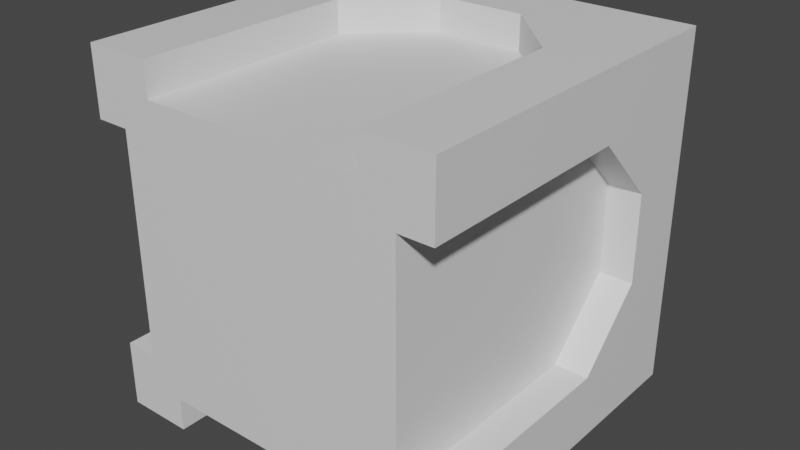 # Source: Bridge.blend  (saved by Blender 2.92.15; exported with 4.5.12 LTS)
import bpy
from mathutils import Matrix  # noqa: F401  (used for matrix-valued properties, if any)

bpy.ops.wm.read_factory_settings(use_empty=True)
scene = bpy.context.scene
scene.name = 'Scene'

# ---- materials (node trees are filled in below, after node groups)
mat_material = bpy.data.materials.new('Material')
mat_material.alpha_threshold = 0.0
mat_material.use_transparent_shadow = False
mat_material.line_color = (0.0, 0.0, 0.0, 1.0)
mat_decorative = bpy.data.materials.new('Decorative')
mat_decorative.use_transparent_shadow = False
mat_decorative.diffuse_color = (0.3326, 0.8, 0.3177, 1.0)

# ---- material node trees
mat_material.use_nodes = True; mat_material.node_tree.nodes.clear()
_N = mat_material.node_tree.nodes; _L = mat_material.node_tree.links
n0 = _N.new('ShaderNodeOutputMaterial'); n0.name = 'Material Output'; n0.location = (300, 300)
n1 = _N.new('ShaderNodeBsdfPrincipled'); n1.name = 'Principled BSDF'; n1.location = (10, 300)
n1.distribution = 'GGX'
n1.subsurface_method = 'BURLEY'
n1.inputs[2].default_value = 0.4
n1.inputs[3].default_value = 1.45
n1.inputs[27].default_value = (0.0, 0.0, 0.0, 1.0)
n1.inputs[28].default_value = 1.0
_L.new(n1.outputs[0], n0.inputs[0])
n0.is_active_output = True

# ---- world
world_world = bpy.data.worlds.new('World'); scene.world = world_world
world_world.use_nodes = True; world_world.node_tree.nodes.clear()
_N = world_world.node_tree.nodes; _L = world_world.node_tree.links
n0 = _N.new('ShaderNodeOutputWorld'); n0.name = 'World Output'; n0.location = (300, 300)
n1 = _N.new('ShaderNodeBackground'); n1.name = 'Background'; n1.location = (10, 300)
n1.inputs[0].default_value = (0.05088, 0.05088, 0.05088, 1.0)
_L.new(n1.outputs[0], n0.inputs[0])
n0.is_active_output = True
world_world.color = (0.05088, 0.05088, 0.05088)
world_world.use_sun_shadow = False
world_world.sun_shadow_jitter_overblur = 0.0

# ---- meshes
me_cube = bpy.data.meshes.new('Cube')
me_cube.from_pydata([(-0.5, -0.5, -0.5), (-0.35, 0.5, 0.35), (-0.35, 0.5, -0.35), (0.5, 0.125, 0.3125), (0.5, 0.125, -0.3125), (0.5, 0.3125, -0.125), (-0.125, 0.3125, -0.5), (-0.3125, 0.125, -0.5), (0.3125, 0.125, -0.5), (0.125, 0.3125, -0.5), (0.3125, -0.5, -0.5), (-0.3125, -0.5, -0.5), (0.35, 0.5, -0.35), (0.5, -0.5, -0.5), (-0.5, -0.5, 0.3125), (-0.5, -0.5, -0.3125), (-0.5, 0.3125, -0.125), (-0.5, 0.125, -0.3125), (-0.5, 0.125, 0.3125), (-0.5, 0.3125, 0.125), (-0.125, 0.3125, 0.5), (-0.3125, -0.5, 0.5), (0.3125, -0.5, 0.5), (0.35, 0.5, 0.35), (-0.5, -0.5, 0.5), (0.5, -0.5, 0.5), (0.125, 0.3125, 0.5), (0.3125, 0.125, 0.5), (-0.3125, 0.125, 0.5), (0.5, -0.5, -0.3125), (0.5, -0.5, 0.3125), (0.5, 0.3125, 0.125), (-0.5, 0.5, -0.5), (0.5, 0.5, -0.5), (0.5, 0.5, 0.5), (-0.5, 0.5, 0.5), (0.15, 0.5, -0.35), (0.35, 0.5, 0.15), (-0.35, 0.5, -0.15), (0.15, 0.5, 0.35), (-0.15, 0.5, -0.35), (0.35, 0.5, -0.15), (-0.35, 0.5, 0.15), (-0.15, 0.5, 0.35), (-0.15, 0.5, -0.15), (0.15, 0.5, -0.15), (0.15, 0.5, 0.15), (-0.15, 0.5, 0.15), (0.35, 0.49, 0.15), (0.15, 0.49, 0.15), (0.35, 0.49, 0.35), (0.15, 0.49, 0.35), (-0.15, 0.49, 0.15), (-0.15, 0.49, 0.35), (-0.35, 0.49, 0.35), (-0.35, 0.49, 0.15), (-0.35, 0.49, -0.15), (-0.15, 0.49, -0.15), (-0.15, 0.49, -0.35), (-0.35, 0.49, -0.35), (0.35, 0.49, -0.35), (0.15, 0.49, -0.35), (0.15, 0.49, -0.15), (0.35, 0.49, -0.15), (0.4062, 0.125, 0.3125), (0.4062, 0.125, -0.3125), (0.4062, 0.3125, -0.125), (0.4062, -0.5, -0.3125), (0.4062, -0.5, 0.3125), (0.4062, 0.3125, 0.125), (-0.125, 0.3125, -0.4063), (-0.3125, 0.125, -0.4062), (0.3125, 0.125, -0.4062), (0.125, 0.3125, -0.4062), (0.3125, -0.5, -0.4062), (-0.3125, -0.5, -0.4062), (-0.4062, -0.5, 0.3125), (-0.4062, -0.5, -0.3125), (-0.4062, 0.3125, -0.125), (-0.4062, 0.125, -0.3125), (-0.4062, 0.125, 0.3125), (-0.4062, 0.3125, 0.125), (-0.125, 0.3125, 0.4062), (-0.3125, -0.5, 0.4062), (0.3125, -0.5, 0.4063), (0.125, 0.3125, 0.4062), (0.3125, 0.125, 0.4062), (-0.3125, 0.125, 0.4062)], [], [(6, 7, 32), (18, 35, 19), (28, 20, 35), (4, 33, 5), (3, 31, 34), (32, 0, 15, 17), (4, 29, 13, 33), (25, 30, 3, 34), (35, 24, 21, 28), (27, 34, 26), (25, 34, 27, 22), (35, 32, 16, 19), (9, 6, 32, 33), (16, 32, 17), (35, 20, 26, 34), (34, 31, 5, 33), (9, 33, 8), (24, 35, 18, 14), (33, 13, 10, 8), (7, 11, 0, 32), (44, 40, 58, 57), (23, 37, 48, 50), (38, 44, 57, 56), (37, 46, 49, 48), (49, 51, 50, 48), (52, 55, 54, 53), (56, 57, 58, 59), (60, 61, 62, 63), (40, 2, 59, 58), (2, 38, 56, 59), (39, 23, 50, 51), (46, 39, 51, 49), (47, 52, 53, 43), (43, 53, 54, 1), (1, 54, 55, 42), (12, 36, 61, 60), (42, 55, 52, 47), (36, 45, 62, 61), (45, 41, 63, 62), (41, 12, 60, 63), (31, 3, 64, 69), (4, 5, 66, 65), (3, 30, 68, 64), (5, 31, 69, 66), (29, 4, 65, 67), (69, 64, 68, 67, 65, 66), (7, 6, 70, 71), (6, 9, 73, 70), (9, 8, 72, 73), (8, 10, 74, 72), (11, 7, 71, 75), (73, 72, 74, 75, 71, 70), (19, 16, 78, 81), (18, 19, 81, 80), (14, 18, 80, 76), (17, 15, 77, 79), (16, 17, 79, 78), (80, 81, 78, 79, 77, 76), (27, 26, 85, 86), (22, 27, 86, 84), (20, 28, 87, 82), (28, 21, 83, 87), (26, 20, 82, 85), (82, 87, 83, 84, 86, 85), (22, 84, 68, 30, 25), (24, 14, 76, 83, 21), (0, 11, 75, 77, 15), (29, 67, 74, 10, 13), (68, 84, 83, 76, 77, 75, 74, 67), (33, 12, 41, 37, 23, 34), (33, 32, 2, 40, 36, 12), (32, 35, 1, 42, 38, 2), (35, 34, 23, 39, 43, 1), (39, 46, 47, 43), (37, 41, 45, 46), (44, 45, 36, 40), (47, 44, 38, 42), (46, 45, 44, 47)])
me_cube.polygons.foreach_set('material_index', [0, 0, 0, 0, 0, 0, 0, 0, 0, 0, 0, 0, 0, 0, 0, 0, 0, 0, 0, 0, 0, 0, 0, 0, 1, 1, 1, 1, 0, 0, 0, 0, 0, 0, 0, 0, 0, 0, 0, 0, 0, 0, 0, 0, 0, 0, 0, 0, 0, 0, 0, 0, 0, 0, 0, 0, 0, 0, 0, 0, 0, 0, 0, 0, 0, 0, 0, 0, 0, 0, 0, 0, 0, 0, 0, 0, 0, 0])
_uv = me_cube.uv_layers.new(name='UVMap')
_uv.uv.foreach_set('vector', [0.0, 0.0, 0.0, 0.0, 0.0, 0.0, 0.0, 0.0, 0.0, 0.0, 0.0, 0.0, 0.0, 0.0, 0.0, 0.0, 0.0, 0.0, 0.0, 0.0, 0.0, 0.0, 0.0, 0.0, 0.0, 0.0, 0.0, 0.0, 0.0, 0.0, 0.0, 0.0, 0.0, 0.0, 0.0, 0.0, 0.0, 0.0, 0.0, 0.0, 0.0, 0.0, 0.0, 0.0, 0.0, 0.0, 0.0, 0.0, 0.0, 0.0, 0.0, 0.0, 0.0, 0.0, 0.0, 0.0, 0.0, 0.0, 0.0, 0.0, 0.0, 0.0, 0.0, 0.0, 0.0, 0.0, 0.0, 0.0, 0.0, 0.0, 0.0, 0.0, 0.0, 0.0, 0.0, 0.0, 0.0, 0.0, 0.0, 0.0, 0.0, 0.0, 0.0, 0.0, 0.0, 0.0, 0.0, 0.0, 0.0, 0.0, 0.0, 0.0, 0.0, 0.0, 0.0, 0.0, 0.0, 0.0, 0.0, 0.0, 0.0, 0.0, 0.0, 0.0, 0.0, 0.0, 0.0, 0.0, 0.0, 0.0, 0.0, 0.0, 0.0, 0.0, 0.0, 0.0, 0.0, 0.0, 0.0, 0.0, 0.0, 0.0, 0.0, 0.0, 0.0, 0.0, 0.0, 0.0, 0.0, 0.0, 0.0, 0.0, 0.0, 0.0, 0.0, 0.0, 0.0, 0.0, 0.0, 0.0, 0.0, 0.0, 0.0, 0.0, 0.0, 0.0, 0.0, 0.0, 0.0, 0.0, 0.0, 0.0, 0.0, 0.0, 0.0, 0.0, 0.0, 0.0, 0.0, 0.0, 0.0, 0.0, 0.0, 0.0, 0.0, 0.0, 0.0, 0.0, 0.0, 0.0, 0.0, 0.0, 0.0, 0.0, 0.0, 0.0, 0.0, 0.0, 0.0, 0.0, 0.0, 0.0, 0.0, 0.0, 0.0, 0.0, 0.0, 0.0, 0.0, 0.0, 0.0, 0.0, 0.0, 0.0, 0.0, 0.0, 0.0, 0.0, 0.0, 0.0, 0.0, 0.0, 0.0, 0.0, 0.0, 0.0, 0.0, 0.0, 0.0, 0.0, 0.0, 0.0, 0.0, 0.0, 0.0, 0.0, 0.0, 0.0, 0.0, 0.0, 0.0, 0.0, 0.0, 0.0, 0.0, 0.0, 0.0, 0.0, 0.0, 0.0, 0.0, 0.0, 0.0, 0.0, 0.0, 0.0, 0.0, 0.0, 0.0, 0.0, 0.0, 0.0, 0.0, 0.0, 0.0, 0.0, 0.0, 0.0, 0.0, 0.0, 0.0, 0.0, 0.0, 0.0, 0.0, 0.0, 0.0, 0.0, 0.0, 0.0, 0.0, 0.0, 0.0, 0.0, 0.0, 0.0, 0.0, 0.0, 0.0, 0.0, 0.0, 0.0, 0.0, 0.0, 0.0, 0.0, 0.0, 0.0, 0.0, 0.0, 0.0, 0.0, 0.0, 0.0, 0.0, 0.0, 0.0, 0.0, 0.0, 0.0, 0.0, 0.0, 0.0, 0.0, 0.0, 0.0, 0.0, 0.0, 0.0, 0.0, 0.0, 0.0, 0.0, 0.0, 0.0, 0.0, 0.0, 0.0, 0.0, 0.0, 0.0, 0.0, 0.0, 0.0, 0.0, 0.0, 0.0, 0.0, 0.0, 0.0, 0.0, 0.0, 0.0, 0.0, 0.0, 0.0, 0.0, 0.0, 0.0, 0.0, 0.0, 0.0, 0.0, 0.0, 0.0, 0.0, 0.0, 0.0, 0.0, 0.0, 0.0, 0.0, 0.0, 0.0, 0.0, 0.0, 0.0, 0.0, 0.0, 0.0, 0.0, 0.0, 0.0, 0.0, 0.0, 0.0, 0.0, 0.0, 0.0, 0.0, 0.0, 0.0, 0.0, 0.0, 0.0, 0.0, 0.0, 0.0, 0.0, 0.0, 0.0, 0.0, 0.0, 0.0, 0.0, 0.0, 0.0, 0.0, 0.0, 0.0, 0.0, 0.0, 0.0, 0.0, 0.0, 0.0, 0.0, 0.0, 0.0, 0.0, 0.0, 0.0, 0.0, 0.0, 0.0, 0.0, 0.0, 0.0, 0.0, 0.0, 0.0, 0.0, 0.0, 0.0, 0.0, 0.0, 0.0, 0.0, 0.0, 0.0, 0.0, 0.0, 0.0, 0.0, 0.0, 0.0, 0.0, 0.0, 0.0, 0.0, 0.0, 0.0, 0.0, 0.0, 0.0, 0.0, 0.0, 0.0, 0.0, 0.0, 0.0, 0.0, 0.0, 0.0, 0.0, 0.0, 0.0, 0.0, 0.0, 0.0, 0.0, 0.0, 0.0, 0.0, 0.0, 0.0, 0.0, 0.0, 0.0, 0.0, 0.0, 0.0, 0.0, 0.0, 0.0, 0.0, 0.0, 0.0, 0.0, 0.0, 0.0, 0.0, 0.0, 0.0, 0.0, 0.0, 0.0, 0.0, 0.0, 0.0, 0.0, 0.0, 0.0, 0.0, 0.0, 0.0, 0.0, 0.0, 0.0, 0.0, 0.0, 0.0, 0.0, 0.0, 0.0, 0.0, 0.0, 0.0, 0.0, 0.0, 0.0, 0.0, 0.0, 0.0, 0.0, 0.0, 0.0, 0.0, 0.0, 0.0, 0.0, 0.0, 0.0, 0.0, 0.0, 0.0, 0.0, 0.0, 0.0, 0.0, 0.0, 0.0, 0.0, 0.0, 0.0, 0.0, 0.0, 0.0, 0.0, 0.0, 0.0, 0.0, 0.0, 0.0, 0.0, 0.0, 0.0, 0.0, 0.0, 0.0, 0.0, 0.0, 0.0, 0.0, 0.0, 0.0, 0.0, 0.0, 0.0, 0.0, 0.0, 0.0, 0.0, 0.0, 0.0, 0.0, 0.0, 0.0, 0.0, 0.0, 0.0, 0.0, 0.0, 0.0, 0.0, 0.0, 0.0, 0.0, 0.0, 0.0, 0.0, 0.0, 0.0, 0.0, 0.0, 0.0, 0.0, 0.0, 0.0, 0.0, 0.0, 0.0, 0.0, 0.0, 0.0, 0.0, 0.0, 0.0, 0.0, 0.0, 0.0, 0.0, 0.0, 0.0, 0.0, 0.0, 0.0, 0.0, 0.0, 0.0, 0.0, 0.0, 0.0, 0.0, 0.0, 0.0, 0.0, 0.0, 0.0, 0.0, 0.0, 0.0, 0.0, 0.0, 0.0, 0.0, 0.0, 0.0, 0.0, 0.0, 0.0, 0.0, 0.0, 0.0, 0.0, 0.0, 0.0, 0.0, 0.0, 0.0, 0.0, 0.0, 0.0, 0.0, 0.0, 0.0, 0.0, 0.0, 0.0, 0.0, 0.0, 0.0, 0.0, 0.0, 0.0, 0.0, 0.0, 0.0, 0.0, 0.0, 0.0, 0.0, 0.0, 0.0, 0.0, 0.0, 0.0, 0.0, 0.0, 0.0, 0.0, 0.0, 0.0, 0.0, 0.0, 0.0])
me_cube.materials.append(mat_material)
me_cube.materials.append(mat_decorative)
me_cube.use_remesh_preserve_volume = False
me_cube.use_remesh_preserve_attributes = False
me_cube.use_mirror_vertex_groups = False
me_cube.update()

# ---- objects
ob_cube = bpy.data.objects.new('Cube', me_cube)

# ---- transforms, parenting, visibility, modifiers, constraints
ob_cube.location = (0.0, 0.0, 0.0)
ob_cube.lock_rotations_4d = False
ob_cube.empty_display_type = 'ARROWS'
ob_cube.lineart.crease_threshold = 0.0

# ---- collection membership
scene.collection.objects.link(ob_cube)

# ---- scene / render settings (as saved in the file)
scene.frame_start = 1; scene.frame_end = 250; scene.frame_set(1)
scene.render.engine = 'BLENDER_EEVEE_NEXT'
scene.cycles.use_denoising = False
scene.cycles.samples = 128
scene.cycles.sampling_pattern = 'TABULATED_SOBOL'
scene.cycles.use_adaptive_sampling = False
scene.cycles.use_light_tree = False
scene.view_settings.view_transform = 'Filmic'
bpy.context.view_layer.update()

# ---- added for rendering (the .blend has no active camera and no usable light): camera, sun
cam_auto = bpy.data.cameras.new('AutoCamera')
cam_auto.lens = 50.0
cam_auto.sensor_width = 36.0
cam_auto.clip_end = 1000.0
ob_auto_camera = bpy.data.objects.new('AutoCamera', cam_auto)
scene.collection.objects.link(ob_auto_camera)
ob_auto_camera.location = (1.60254, -1.92304, 1.28203)
ob_auto_camera.rotation_euler = (1.09748, -7.21219e-08, 0.694738)
scene.camera = ob_auto_camera
light_auto_sun = bpy.data.lights.new('AutoSun', 'SUN')
light_auto_sun.energy = 3.0
light_auto_sun.angle = 0.0523599
ob_auto_sun = bpy.data.objects.new('AutoSun', light_auto_sun)
scene.collection.objects.link(ob_auto_sun)
ob_auto_sun.rotation_euler = (0.872665, 0.174533, 0.523599)
bpy.context.view_layer.update()
